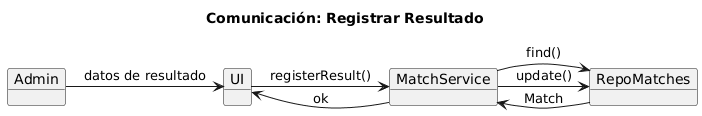

The diagram above was rendered by PlantUML. Its source (embedded in the PNG):
@startuml
title Comunicación: Registrar Resultado
object Admin
object UI
object MatchService
object RepoMatches

Admin -> UI : datos de resultado
UI -> MatchService : registerResult()
MatchService -> RepoMatches : find()
RepoMatches -> MatchService : Match
MatchService -> RepoMatches : update()
MatchService -> UI : ok
@enduml